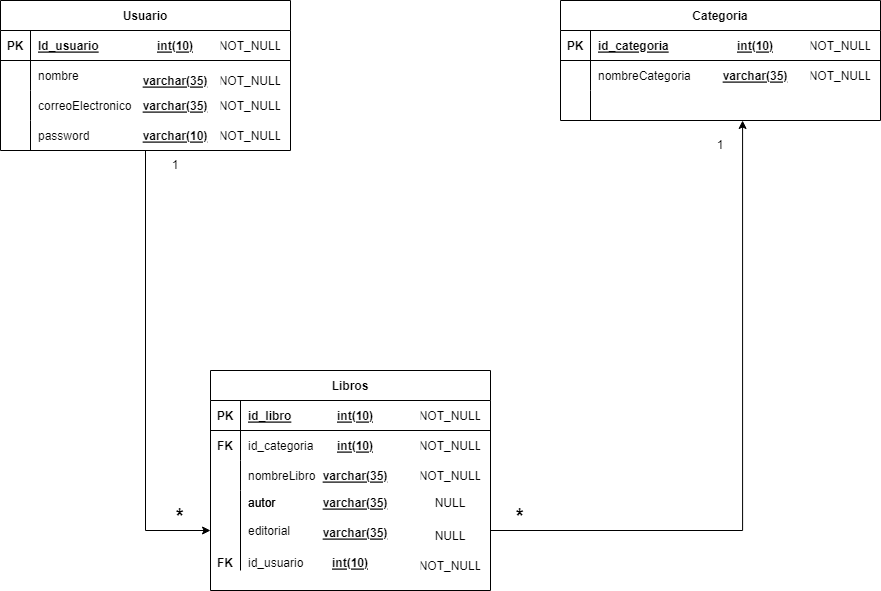

The diagram above was exported from draw.io. Its source (the exported page's mxGraphModel, read from the mxfile embedded in the PNG):
<mxGraphModel dx="1422" dy="794" grid="1" gridSize="10" guides="1" tooltips="1" connect="1" arrows="1" fold="1" page="1" pageScale="1" pageWidth="827" pageHeight="1169" math="0" shadow="0">
  <root>
    <mxCell id="0" />
    <mxCell id="1" parent="0" />
    <mxCell id="O18g93KncovphX3EpVv_-91" style="edgeStyle=orthogonalEdgeStyle;rounded=0;orthogonalLoop=1;jettySize=auto;html=1;" edge="1" parent="1" source="O18g93KncovphX3EpVv_-2" target="O18g93KncovphX3EpVv_-82">
      <mxGeometry relative="1" as="geometry" />
    </mxCell>
    <mxCell id="O18g93KncovphX3EpVv_-2" value="Usuario" style="shape=table;startSize=30;container=1;collapsible=1;childLayout=tableLayout;fixedRows=1;rowLines=0;fontStyle=1;align=center;resizeLast=1;" vertex="1" parent="1">
      <mxGeometry x="40" y="120" width="290" height="150" as="geometry" />
    </mxCell>
    <mxCell id="O18g93KncovphX3EpVv_-3" value="" style="shape=tableRow;horizontal=0;startSize=0;swimlaneHead=0;swimlaneBody=0;fillColor=none;collapsible=0;dropTarget=0;points=[[0,0.5],[1,0.5]];portConstraint=eastwest;top=0;left=0;right=0;bottom=1;" vertex="1" parent="O18g93KncovphX3EpVv_-2">
      <mxGeometry y="30" width="290" height="30" as="geometry" />
    </mxCell>
    <mxCell id="O18g93KncovphX3EpVv_-4" value="PK" style="shape=partialRectangle;connectable=0;fillColor=none;top=0;left=0;bottom=0;right=0;fontStyle=1;overflow=hidden;" vertex="1" parent="O18g93KncovphX3EpVv_-3">
      <mxGeometry width="30" height="30" as="geometry">
        <mxRectangle width="30" height="30" as="alternateBounds" />
      </mxGeometry>
    </mxCell>
    <mxCell id="O18g93KncovphX3EpVv_-5" value="Id_usuario" style="shape=partialRectangle;connectable=0;fillColor=none;top=0;left=0;bottom=0;right=0;align=left;spacingLeft=6;fontStyle=5;overflow=hidden;" vertex="1" parent="O18g93KncovphX3EpVv_-3">
      <mxGeometry x="30" width="260" height="30" as="geometry">
        <mxRectangle width="260" height="30" as="alternateBounds" />
      </mxGeometry>
    </mxCell>
    <mxCell id="O18g93KncovphX3EpVv_-6" value="" style="shape=tableRow;horizontal=0;startSize=0;swimlaneHead=0;swimlaneBody=0;fillColor=none;collapsible=0;dropTarget=0;points=[[0,0.5],[1,0.5]];portConstraint=eastwest;top=0;left=0;right=0;bottom=0;" vertex="1" parent="O18g93KncovphX3EpVv_-2">
      <mxGeometry y="60" width="290" height="30" as="geometry" />
    </mxCell>
    <mxCell id="O18g93KncovphX3EpVv_-7" value="" style="shape=partialRectangle;connectable=0;fillColor=none;top=0;left=0;bottom=0;right=0;editable=1;overflow=hidden;" vertex="1" parent="O18g93KncovphX3EpVv_-6">
      <mxGeometry width="30" height="30" as="geometry">
        <mxRectangle width="30" height="30" as="alternateBounds" />
      </mxGeometry>
    </mxCell>
    <mxCell id="O18g93KncovphX3EpVv_-8" value="nombre" style="shape=partialRectangle;connectable=0;fillColor=none;top=0;left=0;bottom=0;right=0;align=left;spacingLeft=6;overflow=hidden;" vertex="1" parent="O18g93KncovphX3EpVv_-6">
      <mxGeometry x="30" width="260" height="30" as="geometry">
        <mxRectangle width="260" height="30" as="alternateBounds" />
      </mxGeometry>
    </mxCell>
    <mxCell id="O18g93KncovphX3EpVv_-9" value="" style="shape=tableRow;horizontal=0;startSize=0;swimlaneHead=0;swimlaneBody=0;fillColor=none;collapsible=0;dropTarget=0;points=[[0,0.5],[1,0.5]];portConstraint=eastwest;top=0;left=0;right=0;bottom=0;" vertex="1" parent="O18g93KncovphX3EpVv_-2">
      <mxGeometry y="90" width="290" height="30" as="geometry" />
    </mxCell>
    <mxCell id="O18g93KncovphX3EpVv_-10" value="" style="shape=partialRectangle;connectable=0;fillColor=none;top=0;left=0;bottom=0;right=0;editable=1;overflow=hidden;" vertex="1" parent="O18g93KncovphX3EpVv_-9">
      <mxGeometry width="30" height="30" as="geometry">
        <mxRectangle width="30" height="30" as="alternateBounds" />
      </mxGeometry>
    </mxCell>
    <mxCell id="O18g93KncovphX3EpVv_-11" value="correoElectronico" style="shape=partialRectangle;connectable=0;fillColor=none;top=0;left=0;bottom=0;right=0;align=left;spacingLeft=6;overflow=hidden;" vertex="1" parent="O18g93KncovphX3EpVv_-9">
      <mxGeometry x="30" width="260" height="30" as="geometry">
        <mxRectangle width="260" height="30" as="alternateBounds" />
      </mxGeometry>
    </mxCell>
    <mxCell id="O18g93KncovphX3EpVv_-12" value="" style="shape=tableRow;horizontal=0;startSize=0;swimlaneHead=0;swimlaneBody=0;fillColor=none;collapsible=0;dropTarget=0;points=[[0,0.5],[1,0.5]];portConstraint=eastwest;top=0;left=0;right=0;bottom=0;" vertex="1" parent="O18g93KncovphX3EpVv_-2">
      <mxGeometry y="120" width="290" height="30" as="geometry" />
    </mxCell>
    <mxCell id="O18g93KncovphX3EpVv_-13" value="" style="shape=partialRectangle;connectable=0;fillColor=none;top=0;left=0;bottom=0;right=0;editable=1;overflow=hidden;" vertex="1" parent="O18g93KncovphX3EpVv_-12">
      <mxGeometry width="30" height="30" as="geometry">
        <mxRectangle width="30" height="30" as="alternateBounds" />
      </mxGeometry>
    </mxCell>
    <mxCell id="O18g93KncovphX3EpVv_-14" value="password" style="shape=partialRectangle;connectable=0;fillColor=none;top=0;left=0;bottom=0;right=0;align=left;spacingLeft=6;overflow=hidden;" vertex="1" parent="O18g93KncovphX3EpVv_-12">
      <mxGeometry x="30" width="260" height="30" as="geometry">
        <mxRectangle width="260" height="30" as="alternateBounds" />
      </mxGeometry>
    </mxCell>
    <mxCell id="O18g93KncovphX3EpVv_-28" value="autor" style="shape=partialRectangle;connectable=0;fillColor=none;top=0;left=0;bottom=0;right=0;align=left;spacingLeft=6;overflow=hidden;" vertex="1" parent="1">
      <mxGeometry x="280" y="607" width="150" height="30" as="geometry">
        <mxRectangle width="150" height="30" as="alternateBounds" />
      </mxGeometry>
    </mxCell>
    <mxCell id="O18g93KncovphX3EpVv_-30" value="Categoria" style="shape=table;startSize=30;container=1;collapsible=1;childLayout=tableLayout;fixedRows=1;rowLines=0;fontStyle=1;align=center;resizeLast=1;" vertex="1" parent="1">
      <mxGeometry x="600" y="120" width="320" height="120" as="geometry" />
    </mxCell>
    <mxCell id="O18g93KncovphX3EpVv_-31" value="" style="shape=tableRow;horizontal=0;startSize=0;swimlaneHead=0;swimlaneBody=0;fillColor=none;collapsible=0;dropTarget=0;points=[[0,0.5],[1,0.5]];portConstraint=eastwest;top=0;left=0;right=0;bottom=1;" vertex="1" parent="O18g93KncovphX3EpVv_-30">
      <mxGeometry y="30" width="320" height="30" as="geometry" />
    </mxCell>
    <mxCell id="O18g93KncovphX3EpVv_-32" value="PK" style="shape=partialRectangle;connectable=0;fillColor=none;top=0;left=0;bottom=0;right=0;fontStyle=1;overflow=hidden;" vertex="1" parent="O18g93KncovphX3EpVv_-31">
      <mxGeometry width="30" height="30" as="geometry">
        <mxRectangle width="30" height="30" as="alternateBounds" />
      </mxGeometry>
    </mxCell>
    <mxCell id="O18g93KncovphX3EpVv_-33" value="id_categoria" style="shape=partialRectangle;connectable=0;fillColor=none;top=0;left=0;bottom=0;right=0;align=left;spacingLeft=6;fontStyle=5;overflow=hidden;" vertex="1" parent="O18g93KncovphX3EpVv_-31">
      <mxGeometry x="30" width="290" height="30" as="geometry">
        <mxRectangle width="290" height="30" as="alternateBounds" />
      </mxGeometry>
    </mxCell>
    <mxCell id="O18g93KncovphX3EpVv_-34" value="" style="shape=tableRow;horizontal=0;startSize=0;swimlaneHead=0;swimlaneBody=0;fillColor=none;collapsible=0;dropTarget=0;points=[[0,0.5],[1,0.5]];portConstraint=eastwest;top=0;left=0;right=0;bottom=0;" vertex="1" parent="O18g93KncovphX3EpVv_-30">
      <mxGeometry y="60" width="320" height="30" as="geometry" />
    </mxCell>
    <mxCell id="O18g93KncovphX3EpVv_-35" value="" style="shape=partialRectangle;connectable=0;fillColor=none;top=0;left=0;bottom=0;right=0;editable=1;overflow=hidden;" vertex="1" parent="O18g93KncovphX3EpVv_-34">
      <mxGeometry width="30" height="30" as="geometry">
        <mxRectangle width="30" height="30" as="alternateBounds" />
      </mxGeometry>
    </mxCell>
    <mxCell id="O18g93KncovphX3EpVv_-36" value="nombreCategoria" style="shape=partialRectangle;connectable=0;fillColor=none;top=0;left=0;bottom=0;right=0;align=left;spacingLeft=6;overflow=hidden;" vertex="1" parent="O18g93KncovphX3EpVv_-34">
      <mxGeometry x="30" width="290" height="30" as="geometry">
        <mxRectangle width="290" height="30" as="alternateBounds" />
      </mxGeometry>
    </mxCell>
    <mxCell id="O18g93KncovphX3EpVv_-37" value="" style="shape=tableRow;horizontal=0;startSize=0;swimlaneHead=0;swimlaneBody=0;fillColor=none;collapsible=0;dropTarget=0;points=[[0,0.5],[1,0.5]];portConstraint=eastwest;top=0;left=0;right=0;bottom=0;" vertex="1" parent="O18g93KncovphX3EpVv_-30">
      <mxGeometry y="90" width="320" height="30" as="geometry" />
    </mxCell>
    <mxCell id="O18g93KncovphX3EpVv_-38" value="" style="shape=partialRectangle;connectable=0;fillColor=none;top=0;left=0;bottom=0;right=0;editable=1;overflow=hidden;" vertex="1" parent="O18g93KncovphX3EpVv_-37">
      <mxGeometry width="30" height="30" as="geometry">
        <mxRectangle width="30" height="30" as="alternateBounds" />
      </mxGeometry>
    </mxCell>
    <mxCell id="O18g93KncovphX3EpVv_-39" value="" style="shape=partialRectangle;connectable=0;fillColor=none;top=0;left=0;bottom=0;right=0;align=left;spacingLeft=6;overflow=hidden;" vertex="1" parent="O18g93KncovphX3EpVv_-37">
      <mxGeometry x="30" width="290" height="30" as="geometry">
        <mxRectangle width="290" height="30" as="alternateBounds" />
      </mxGeometry>
    </mxCell>
    <mxCell id="O18g93KncovphX3EpVv_-43" value="varchar(35)" style="shape=partialRectangle;connectable=0;fillColor=none;top=0;left=0;bottom=0;right=0;editable=1;overflow=hidden;fontStyle=5" vertex="1" parent="1">
      <mxGeometry x="180" y="210" width="70" height="30" as="geometry">
        <mxRectangle width="30" height="30" as="alternateBounds" />
      </mxGeometry>
    </mxCell>
    <mxCell id="O18g93KncovphX3EpVv_-44" value="varchar(10)" style="shape=partialRectangle;connectable=0;fillColor=none;top=0;left=0;bottom=0;right=0;editable=1;overflow=hidden;fontStyle=5" vertex="1" parent="1">
      <mxGeometry x="180" y="240" width="70" height="30" as="geometry">
        <mxRectangle width="30" height="30" as="alternateBounds" />
      </mxGeometry>
    </mxCell>
    <mxCell id="O18g93KncovphX3EpVv_-45" value="varchar(35)" style="shape=partialRectangle;connectable=0;fillColor=none;top=0;left=0;bottom=0;right=0;editable=1;overflow=hidden;fontStyle=5" vertex="1" parent="1">
      <mxGeometry x="180" y="185" width="70" height="30" as="geometry">
        <mxRectangle width="30" height="30" as="alternateBounds" />
      </mxGeometry>
    </mxCell>
    <mxCell id="O18g93KncovphX3EpVv_-46" value="int(10)" style="shape=partialRectangle;connectable=0;fillColor=none;top=0;left=0;bottom=0;right=0;editable=1;overflow=hidden;fontStyle=5" vertex="1" parent="1">
      <mxGeometry x="180" y="150" width="70" height="30" as="geometry">
        <mxRectangle width="30" height="30" as="alternateBounds" />
      </mxGeometry>
    </mxCell>
    <mxCell id="O18g93KncovphX3EpVv_-47" value="int(10)" style="shape=partialRectangle;connectable=0;fillColor=none;top=0;left=0;bottom=0;right=0;editable=1;overflow=hidden;fontStyle=5" vertex="1" parent="1">
      <mxGeometry x="760" y="150" width="70" height="30" as="geometry">
        <mxRectangle width="30" height="30" as="alternateBounds" />
      </mxGeometry>
    </mxCell>
    <mxCell id="O18g93KncovphX3EpVv_-48" value="varchar(35)" style="shape=partialRectangle;connectable=0;fillColor=none;top=0;left=0;bottom=0;right=0;editable=1;overflow=hidden;fontStyle=5" vertex="1" parent="1">
      <mxGeometry x="760" y="180" width="70" height="30" as="geometry">
        <mxRectangle width="30" height="30" as="alternateBounds" />
      </mxGeometry>
    </mxCell>
    <mxCell id="O18g93KncovphX3EpVv_-49" value="int(10)" style="shape=partialRectangle;connectable=0;fillColor=none;top=0;left=0;bottom=0;right=0;editable=1;overflow=hidden;fontStyle=5" vertex="1" parent="1">
      <mxGeometry x="360" y="520" width="70" height="30" as="geometry">
        <mxRectangle width="30" height="30" as="alternateBounds" />
      </mxGeometry>
    </mxCell>
    <mxCell id="O18g93KncovphX3EpVv_-50" value="int(10)" style="shape=partialRectangle;connectable=0;fillColor=none;top=0;left=0;bottom=0;right=0;editable=1;overflow=hidden;fontStyle=5" vertex="1" parent="1">
      <mxGeometry x="360" y="550" width="70" height="30" as="geometry">
        <mxRectangle width="30" height="30" as="alternateBounds" />
      </mxGeometry>
    </mxCell>
    <mxCell id="O18g93KncovphX3EpVv_-52" value="varchar(35)" style="shape=partialRectangle;connectable=0;fillColor=none;top=0;left=0;bottom=0;right=0;editable=1;overflow=hidden;fontStyle=5" vertex="1" parent="1">
      <mxGeometry x="360" y="580" width="70" height="30" as="geometry">
        <mxRectangle width="30" height="30" as="alternateBounds" />
      </mxGeometry>
    </mxCell>
    <mxCell id="O18g93KncovphX3EpVv_-53" value="varchar(35)" style="shape=partialRectangle;connectable=0;fillColor=none;top=0;left=0;bottom=0;right=0;editable=1;overflow=hidden;fontStyle=5" vertex="1" parent="1">
      <mxGeometry x="360" y="607" width="70" height="30" as="geometry">
        <mxRectangle width="30" height="30" as="alternateBounds" />
      </mxGeometry>
    </mxCell>
    <mxCell id="O18g93KncovphX3EpVv_-54" value="varchar(35)" style="shape=partialRectangle;connectable=0;fillColor=none;top=0;left=0;bottom=0;right=0;editable=1;overflow=hidden;fontStyle=5" vertex="1" parent="1">
      <mxGeometry x="360" y="637" width="70" height="30" as="geometry">
        <mxRectangle width="30" height="30" as="alternateBounds" />
      </mxGeometry>
    </mxCell>
    <mxCell id="O18g93KncovphX3EpVv_-55" value="NOT_NULL" style="shape=partialRectangle;connectable=0;fillColor=none;top=0;left=0;bottom=0;right=0;editable=1;overflow=hidden;" vertex="1" parent="1">
      <mxGeometry x="260" y="185" width="60" height="30" as="geometry">
        <mxRectangle width="30" height="30" as="alternateBounds" />
      </mxGeometry>
    </mxCell>
    <mxCell id="O18g93KncovphX3EpVv_-56" value="NOT_NULL" style="shape=partialRectangle;connectable=0;fillColor=none;top=0;left=0;bottom=0;right=0;editable=1;overflow=hidden;" vertex="1" parent="1">
      <mxGeometry x="260" y="210" width="60" height="30" as="geometry">
        <mxRectangle width="30" height="30" as="alternateBounds" />
      </mxGeometry>
    </mxCell>
    <mxCell id="O18g93KncovphX3EpVv_-57" value="NOT_NULL" style="shape=partialRectangle;connectable=0;fillColor=none;top=0;left=0;bottom=0;right=0;editable=1;overflow=hidden;" vertex="1" parent="1">
      <mxGeometry x="260" y="240" width="60" height="30" as="geometry">
        <mxRectangle width="30" height="30" as="alternateBounds" />
      </mxGeometry>
    </mxCell>
    <mxCell id="O18g93KncovphX3EpVv_-58" value="NOT_NULL" style="shape=partialRectangle;connectable=0;fillColor=none;top=0;left=0;bottom=0;right=0;editable=1;overflow=hidden;" vertex="1" parent="1">
      <mxGeometry x="260" y="150" width="60" height="30" as="geometry">
        <mxRectangle width="30" height="30" as="alternateBounds" />
      </mxGeometry>
    </mxCell>
    <mxCell id="O18g93KncovphX3EpVv_-59" value="NOT_NULL" style="shape=partialRectangle;connectable=0;fillColor=none;top=0;left=0;bottom=0;right=0;editable=1;overflow=hidden;" vertex="1" parent="1">
      <mxGeometry x="850" y="180" width="60" height="30" as="geometry">
        <mxRectangle width="30" height="30" as="alternateBounds" />
      </mxGeometry>
    </mxCell>
    <mxCell id="O18g93KncovphX3EpVv_-60" value="NOT_NULL" style="shape=partialRectangle;connectable=0;fillColor=none;top=0;left=0;bottom=0;right=0;editable=1;overflow=hidden;" vertex="1" parent="1">
      <mxGeometry x="850" y="150" width="60" height="30" as="geometry">
        <mxRectangle width="30" height="30" as="alternateBounds" />
      </mxGeometry>
    </mxCell>
    <mxCell id="O18g93KncovphX3EpVv_-61" value="NOT_NULL" style="shape=partialRectangle;connectable=0;fillColor=none;top=0;left=0;bottom=0;right=0;editable=1;overflow=hidden;" vertex="1" parent="1">
      <mxGeometry x="460" y="520" width="60" height="30" as="geometry">
        <mxRectangle width="30" height="30" as="alternateBounds" />
      </mxGeometry>
    </mxCell>
    <mxCell id="O18g93KncovphX3EpVv_-62" value="NOT_NULL" style="shape=partialRectangle;connectable=0;fillColor=none;top=0;left=0;bottom=0;right=0;editable=1;overflow=hidden;" vertex="1" parent="1">
      <mxGeometry x="460" y="550" width="60" height="30" as="geometry">
        <mxRectangle width="30" height="30" as="alternateBounds" />
      </mxGeometry>
    </mxCell>
    <mxCell id="O18g93KncovphX3EpVv_-63" value="NOT_NULL" style="shape=partialRectangle;connectable=0;fillColor=none;top=0;left=0;bottom=0;right=0;editable=1;overflow=hidden;" vertex="1" parent="1">
      <mxGeometry x="460" y="580" width="60" height="30" as="geometry">
        <mxRectangle width="30" height="30" as="alternateBounds" />
      </mxGeometry>
    </mxCell>
    <mxCell id="O18g93KncovphX3EpVv_-64" value="NULL" style="shape=partialRectangle;connectable=0;fillColor=none;top=0;left=0;bottom=0;right=0;editable=1;overflow=hidden;" vertex="1" parent="1">
      <mxGeometry x="460" y="607" width="60" height="30" as="geometry">
        <mxRectangle width="30" height="30" as="alternateBounds" />
      </mxGeometry>
    </mxCell>
    <mxCell id="O18g93KncovphX3EpVv_-65" value="NULL" style="shape=partialRectangle;connectable=0;fillColor=none;top=0;left=0;bottom=0;right=0;editable=1;overflow=hidden;" vertex="1" parent="1">
      <mxGeometry x="460" y="640" width="60" height="30" as="geometry">
        <mxRectangle width="30" height="30" as="alternateBounds" />
      </mxGeometry>
    </mxCell>
    <mxCell id="O18g93KncovphX3EpVv_-69" value="1" style="text;html=1;strokeColor=none;fillColor=none;align=center;verticalAlign=middle;whiteSpace=wrap;rounded=0;" vertex="1" parent="1">
      <mxGeometry x="730" y="250" width="60" height="30" as="geometry" />
    </mxCell>
    <mxCell id="O18g93KncovphX3EpVv_-70" value="&lt;b&gt;&lt;font style=&quot;font-size: 20px&quot;&gt;*&lt;/font&gt;&lt;/b&gt;" style="text;html=1;strokeColor=none;fillColor=none;align=center;verticalAlign=middle;whiteSpace=wrap;rounded=0;" vertex="1" parent="1">
      <mxGeometry x="530" y="620" width="60" height="30" as="geometry" />
    </mxCell>
    <mxCell id="O18g93KncovphX3EpVv_-72" value="Libros" style="shape=table;startSize=30;container=1;collapsible=1;childLayout=tableLayout;fixedRows=1;rowLines=0;fontStyle=1;align=center;resizeLast=1;" vertex="1" parent="1">
      <mxGeometry x="250" y="490" width="280" height="220" as="geometry" />
    </mxCell>
    <mxCell id="O18g93KncovphX3EpVv_-73" value="" style="shape=tableRow;horizontal=0;startSize=0;swimlaneHead=0;swimlaneBody=0;fillColor=none;collapsible=0;dropTarget=0;points=[[0,0.5],[1,0.5]];portConstraint=eastwest;top=0;left=0;right=0;bottom=1;" vertex="1" parent="O18g93KncovphX3EpVv_-72">
      <mxGeometry y="30" width="280" height="30" as="geometry" />
    </mxCell>
    <mxCell id="O18g93KncovphX3EpVv_-74" value="PK" style="shape=partialRectangle;connectable=0;fillColor=none;top=0;left=0;bottom=0;right=0;fontStyle=1;overflow=hidden;" vertex="1" parent="O18g93KncovphX3EpVv_-73">
      <mxGeometry width="30" height="30" as="geometry">
        <mxRectangle width="30" height="30" as="alternateBounds" />
      </mxGeometry>
    </mxCell>
    <mxCell id="O18g93KncovphX3EpVv_-75" value="id_libro" style="shape=partialRectangle;connectable=0;fillColor=none;top=0;left=0;bottom=0;right=0;align=left;spacingLeft=6;fontStyle=5;overflow=hidden;" vertex="1" parent="O18g93KncovphX3EpVv_-73">
      <mxGeometry x="30" width="250" height="30" as="geometry">
        <mxRectangle width="250" height="30" as="alternateBounds" />
      </mxGeometry>
    </mxCell>
    <mxCell id="O18g93KncovphX3EpVv_-76" value="" style="shape=tableRow;horizontal=0;startSize=0;swimlaneHead=0;swimlaneBody=0;fillColor=none;collapsible=0;dropTarget=0;points=[[0,0.5],[1,0.5]];portConstraint=eastwest;top=0;left=0;right=0;bottom=0;" vertex="1" parent="O18g93KncovphX3EpVv_-72">
      <mxGeometry y="60" width="280" height="30" as="geometry" />
    </mxCell>
    <mxCell id="O18g93KncovphX3EpVv_-77" value="FK" style="shape=partialRectangle;connectable=0;fillColor=none;top=0;left=0;bottom=0;right=0;editable=1;overflow=hidden;fontStyle=1" vertex="1" parent="O18g93KncovphX3EpVv_-76">
      <mxGeometry width="30" height="30" as="geometry">
        <mxRectangle width="30" height="30" as="alternateBounds" />
      </mxGeometry>
    </mxCell>
    <mxCell id="O18g93KncovphX3EpVv_-78" value="id_categoria" style="shape=partialRectangle;connectable=0;fillColor=none;top=0;left=0;bottom=0;right=0;align=left;spacingLeft=6;overflow=hidden;" vertex="1" parent="O18g93KncovphX3EpVv_-76">
      <mxGeometry x="30" width="250" height="30" as="geometry">
        <mxRectangle width="250" height="30" as="alternateBounds" />
      </mxGeometry>
    </mxCell>
    <mxCell id="O18g93KncovphX3EpVv_-79" value="" style="shape=tableRow;horizontal=0;startSize=0;swimlaneHead=0;swimlaneBody=0;fillColor=none;collapsible=0;dropTarget=0;points=[[0,0.5],[1,0.5]];portConstraint=eastwest;top=0;left=0;right=0;bottom=0;" vertex="1" parent="O18g93KncovphX3EpVv_-72">
      <mxGeometry y="90" width="280" height="30" as="geometry" />
    </mxCell>
    <mxCell id="O18g93KncovphX3EpVv_-80" value="" style="shape=partialRectangle;connectable=0;fillColor=none;top=0;left=0;bottom=0;right=0;editable=1;overflow=hidden;" vertex="1" parent="O18g93KncovphX3EpVv_-79">
      <mxGeometry width="30" height="30" as="geometry">
        <mxRectangle width="30" height="30" as="alternateBounds" />
      </mxGeometry>
    </mxCell>
    <mxCell id="O18g93KncovphX3EpVv_-81" value="nombreLibro" style="shape=partialRectangle;connectable=0;fillColor=none;top=0;left=0;bottom=0;right=0;align=left;spacingLeft=6;overflow=hidden;" vertex="1" parent="O18g93KncovphX3EpVv_-79">
      <mxGeometry x="30" width="250" height="30" as="geometry">
        <mxRectangle width="250" height="30" as="alternateBounds" />
      </mxGeometry>
    </mxCell>
    <mxCell id="O18g93KncovphX3EpVv_-82" value="" style="shape=tableRow;horizontal=0;startSize=0;swimlaneHead=0;swimlaneBody=0;fillColor=none;collapsible=0;dropTarget=0;points=[[0,0.5],[1,0.5]];portConstraint=eastwest;top=0;left=0;right=0;bottom=0;" vertex="1" parent="O18g93KncovphX3EpVv_-72">
      <mxGeometry y="120" width="280" height="80" as="geometry" />
    </mxCell>
    <mxCell id="O18g93KncovphX3EpVv_-83" value="" style="shape=partialRectangle;connectable=0;fillColor=none;top=0;left=0;bottom=0;right=0;editable=1;overflow=hidden;" vertex="1" parent="O18g93KncovphX3EpVv_-82">
      <mxGeometry width="30" height="80" as="geometry">
        <mxRectangle width="30" height="80" as="alternateBounds" />
      </mxGeometry>
    </mxCell>
    <mxCell id="O18g93KncovphX3EpVv_-84" value="editorial" style="shape=partialRectangle;connectable=0;fillColor=none;top=0;left=0;bottom=0;right=0;align=left;spacingLeft=6;overflow=hidden;" vertex="1" parent="O18g93KncovphX3EpVv_-82">
      <mxGeometry x="30" width="250" height="80" as="geometry">
        <mxRectangle width="250" height="80" as="alternateBounds" />
      </mxGeometry>
    </mxCell>
    <mxCell id="O18g93KncovphX3EpVv_-85" value="autor" style="shape=partialRectangle;connectable=0;fillColor=none;top=0;left=0;bottom=0;right=0;align=left;spacingLeft=6;overflow=hidden;" vertex="1" parent="1">
      <mxGeometry x="280" y="607" width="150" height="30" as="geometry">
        <mxRectangle width="150" height="30" as="alternateBounds" />
      </mxGeometry>
    </mxCell>
    <mxCell id="O18g93KncovphX3EpVv_-87" value="id_usuario      " style="shape=partialRectangle;connectable=0;fillColor=none;top=0;left=0;bottom=0;right=0;align=left;spacingLeft=6;overflow=hidden;" vertex="1" parent="1">
      <mxGeometry x="280" y="667" width="70" height="30" as="geometry">
        <mxRectangle width="250" height="30" as="alternateBounds" />
      </mxGeometry>
    </mxCell>
    <mxCell id="O18g93KncovphX3EpVv_-89" value="int(10)" style="shape=partialRectangle;connectable=0;fillColor=none;top=0;left=0;bottom=0;right=0;editable=1;overflow=hidden;fontStyle=5" vertex="1" parent="1">
      <mxGeometry x="355" y="667" width="70" height="30" as="geometry">
        <mxRectangle width="30" height="30" as="alternateBounds" />
      </mxGeometry>
    </mxCell>
    <mxCell id="O18g93KncovphX3EpVv_-90" value="NOT_NULL" style="shape=partialRectangle;connectable=0;fillColor=none;top=0;left=0;bottom=0;right=0;editable=1;overflow=hidden;" vertex="1" parent="1">
      <mxGeometry x="460" y="670" width="60" height="30" as="geometry">
        <mxRectangle width="30" height="30" as="alternateBounds" />
      </mxGeometry>
    </mxCell>
    <mxCell id="O18g93KncovphX3EpVv_-92" style="edgeStyle=orthogonalEdgeStyle;rounded=0;orthogonalLoop=1;jettySize=auto;html=1;entryX=0.569;entryY=1;entryDx=0;entryDy=0;entryPerimeter=0;" edge="1" parent="1" source="O18g93KncovphX3EpVv_-82" target="O18g93KncovphX3EpVv_-37">
      <mxGeometry relative="1" as="geometry" />
    </mxCell>
    <mxCell id="O18g93KncovphX3EpVv_-93" value="&lt;b&gt;&lt;font style=&quot;font-size: 20px&quot;&gt;*&lt;/font&gt;&lt;/b&gt;" style="text;html=1;strokeColor=none;fillColor=none;align=center;verticalAlign=middle;whiteSpace=wrap;rounded=0;" vertex="1" parent="1">
      <mxGeometry x="190" y="620" width="60" height="30" as="geometry" />
    </mxCell>
    <mxCell id="O18g93KncovphX3EpVv_-94" value="1" style="text;html=1;strokeColor=none;fillColor=none;align=center;verticalAlign=middle;whiteSpace=wrap;rounded=0;" vertex="1" parent="1">
      <mxGeometry x="185" y="270" width="60" height="30" as="geometry" />
    </mxCell>
    <mxCell id="O18g93KncovphX3EpVv_-95" value="FK" style="shape=partialRectangle;connectable=0;fillColor=none;top=0;left=0;bottom=0;right=0;editable=1;overflow=hidden;fontStyle=1" vertex="1" parent="1">
      <mxGeometry x="250" y="667" width="30" height="30" as="geometry">
        <mxRectangle width="30" height="30" as="alternateBounds" />
      </mxGeometry>
    </mxCell>
  </root>
</mxGraphModel>